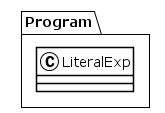

The diagram above was rendered by PlantUML. Its source (embedded in the PNG):
@startuml
!theme plain
package Program {
class LiteralExp {
}
}
@enduml